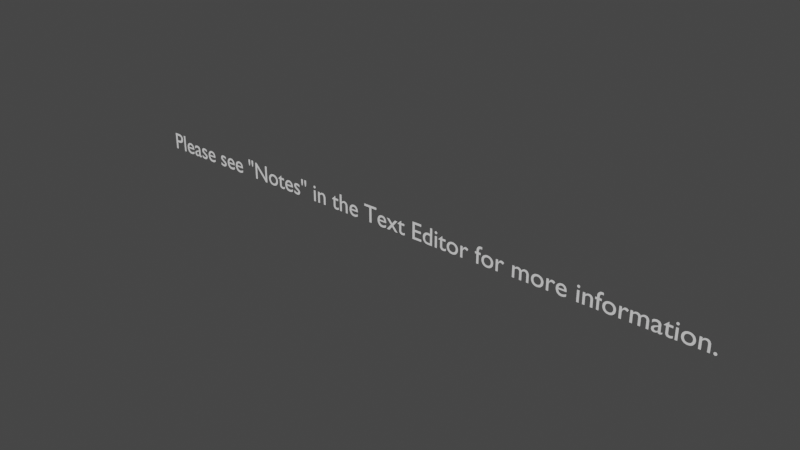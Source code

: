 # Source: avatar_skeleton.xml_armature.blend  (saved by Blender 2.92.15; exported with 4.5.12 LTS)
import bpy
from mathutils import Matrix  # noqa: F401  (used for matrix-valued properties, if any)

bpy.ops.wm.read_factory_settings(use_empty=True)
scene = bpy.context.scene
scene.name = 'Scene'

# ---- world
world_world = bpy.data.worlds.new('World'); scene.world = world_world
world_world.use_nodes = True; world_world.node_tree.nodes.clear()
_N = world_world.node_tree.nodes; _L = world_world.node_tree.links
n0 = _N.new('ShaderNodeOutputWorld'); n0.name = 'World Output'; n0.location = (300, 300)
n1 = _N.new('ShaderNodeBackground'); n1.name = 'Background'; n1.location = (10, 300)
n1.inputs[0].default_value = (0.05088, 0.05088, 0.05088, 1.0)
_L.new(n1.outputs[0], n0.inputs[0])
n0.is_active_output = True
world_world.color = (0.05088, 0.05088, 0.05088)
world_world.use_sun_shadow = False
world_world.sun_shadow_jitter_overblur = 0.0

# ---- curves / text
txt_please_see_001 = bpy.data.curves.new('Please see.001', 'FONT')
txt_please_see_001.dimensions = '2D'
txt_please_see_001.body = 'Please see "Notes" in the Text Editor for more information.'
txt_please_see_001.use_path_clamp = True
txt_please_see_001.align_x = 'CENTER'
arm_avatar_skeleton_xml = bpy.data.armatures.new('avatar_skeleton.xml')  # bones are not reproduced

# ---- objects
ob_avatar_skeleton_xml = bpy.data.objects.new('avatar_skeleton.xml', arm_avatar_skeleton_xml)
ob_please_see = bpy.data.objects.new('Please see', txt_please_see_001)

# ---- transforms, parenting, visibility, modifiers, constraints
ob_avatar_skeleton_xml.location = (0.0, 0.0, 0.0)
ob_avatar_skeleton_xml.show_in_front = True
ob_avatar_skeleton_xml.lineart.crease_threshold = 0.0
ob_please_see.location = (0.0, 0.0, 2.0)
ob_please_see.rotation_euler = (1.571, 0.0, 0.0)
ob_please_see.scale = (0.03211, 0.03211, 0.03211)
ob_please_see.lineart.crease_threshold = 0.0

# ---- collection membership
scene.collection.objects.link(ob_avatar_skeleton_xml)
scene.collection.objects.link(ob_please_see)

# ---- scene / render settings (as saved in the file)
scene.frame_start = 1; scene.frame_end = 250; scene.frame_set(1)
scene.render.engine = 'BLENDER_EEVEE_NEXT'
scene.cycles.use_denoising = False
scene.cycles.samples = 128
scene.cycles.sampling_pattern = 'TABULATED_SOBOL'
scene.cycles.use_adaptive_sampling = False
scene.cycles.use_light_tree = False
scene.view_settings.view_transform = 'Filmic'
bpy.context.view_layer.update()

# ---- added for rendering (the .blend has no active camera and no usable light): camera, sun
cam_auto = bpy.data.cameras.new('AutoCamera')
cam_auto.lens = 50.0
cam_auto.sensor_width = 36.0
cam_auto.clip_end = 1000.0
ob_auto_camera = bpy.data.objects.new('AutoCamera', cam_auto)
scene.collection.objects.link(ob_auto_camera)
ob_auto_camera.location = (0.72118, -0.865031, 2.58804)
ob_auto_camera.rotation_euler = (1.09748, -7.21219e-08, 0.694738)
scene.camera = ob_auto_camera
light_auto_sun = bpy.data.lights.new('AutoSun', 'SUN')
light_auto_sun.energy = 3.0
light_auto_sun.angle = 0.0523599
ob_auto_sun = bpy.data.objects.new('AutoSun', light_auto_sun)
scene.collection.objects.link(ob_auto_sun)
ob_auto_sun.rotation_euler = (0.872665, 0.174533, 0.523599)
bpy.context.view_layer.update()
